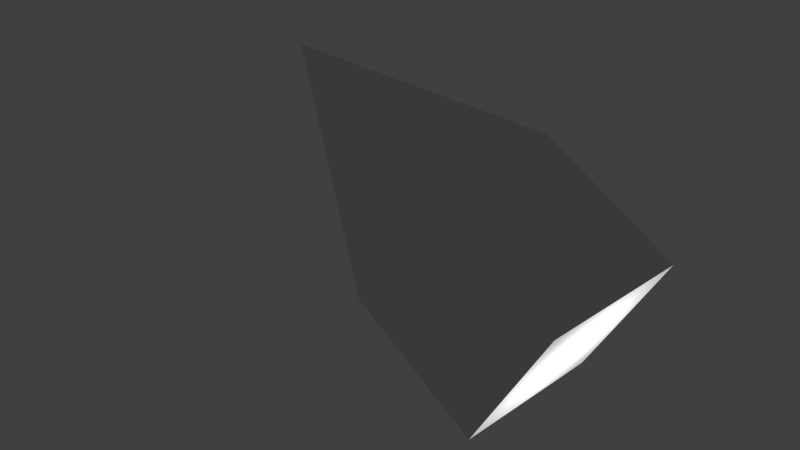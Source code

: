 # Source: cube.blend  (saved by Blender 2.73.0; exported with 4.5.12 LTS)
import bpy
from mathutils import Matrix  # noqa: F401  (used for matrix-valued properties, if any)

bpy.ops.wm.read_factory_settings(use_empty=True)
scene = bpy.context.scene
scene.name = 'Scene'

# ---- collections
col_collection_1 = bpy.data.collections.new('Collection 1'); scene.collection.children.link(col_collection_1)

# ---- materials (node trees are filled in below, after node groups)
mat_material = bpy.data.materials.new('Material')
mat_material.alpha_threshold = 0.0
mat_material.use_transparent_shadow = False
mat_material.roughness = 0.5
mat_material.line_color = (0.0, 0.0, 0.0, 1.0)

# ---- material node trees

# ---- world
world_world = bpy.data.worlds.new('World'); scene.world = world_world
world_world.color = (0.05088, 0.05088, 0.05088)
world_world.use_sun_shadow = False
world_world.sun_shadow_jitter_overblur = 0.0
world_world.cycles.sampling_method = 'MANUAL'
world_world.cycles.sample_map_resolution = 256

# ---- cameras
cam_camera = bpy.data.cameras.new('Camera')
cam_camera.clip_end = 100.0
cam_camera.lens = 35.0
cam_camera.sensor_width = 32.0
cam_camera.sensor_height = 18.0
cam_camera.ortho_scale = 7.314
cam_camera.dof.focus_distance = 0.0
cam_camera.dof.aperture_fstop = 128.0

# ---- lights
light_lamp = bpy.data.lights.new('Lamp', 'POINT')
light_lamp.transmission_factor = 0.0
light_lamp.cutoff_distance = 30.0
light_lamp.use_shadow = False
light_lamp.energy = 100.0
light_lamp.shadow_buffer_clip_start = 1.001
light_lamp.shadow_soft_size = 0.1
light_lamp.shadow_maximum_resolution = 0.006
light_lamp.use_absolute_resolution = True
light_lamp.cycles.use_multiple_importance_sampling = False

# ---- meshes
me_cube = bpy.data.meshes.new('Cube')
me_cube.from_pydata([(1.0, 1.0, -1.0), (1.0, -1.0, -1.0), (-1.0, -1.0, -1.0), (-1.0, 1.0, -1.0), (1.0, 1.0, 1.0), (1.0, -1.0, 1.0), (-1.0, -1.0, 1.0), (-1.0, 1.0, 1.0), (1.0, -5.364e-07, 1.0), (2.384e-07, 1.0, 1.0), (-5.364e-07, -1.0, 1.0), (-1.0, 1.788e-07, 1.0), (-1.49e-07, -1.788e-07, 4.031)], [], [(0, 4, 8, 5, 1), (1, 5, 10, 6, 2), (2, 6, 11, 7, 3), (4, 0, 3, 7, 9), (0, 1, 2, 3), (6, 5, 12), (7, 6, 12), (7, 12, 4), (5, 4, 12)])
me_cube.materials.append(mat_material)
me_cube.use_remesh_preserve_volume = False
me_cube.use_remesh_preserve_attributes = False
me_cube.use_mirror_vertex_groups = False
me_cube.update()

# ---- objects
ob_cube = bpy.data.objects.new('Cube', me_cube)
ob_lamp = bpy.data.objects.new('Lamp', light_lamp)
ob_camera = bpy.data.objects.new('Camera', cam_camera)

# ---- transforms, parenting, visibility, modifiers, constraints
ob_cube.location = (0.248, 0.0, 0.0)
ob_cube.lock_rotations_4d = False
ob_cube.empty_display_type = 'ARROWS'
ob_cube.lineart.crease_threshold = 0.0
ob_lamp.location = (0.253, -0.00809, -1.961)
ob_lamp.rotation_euler = (3.136, 0.01031, 1.365)
ob_lamp.lock_rotations_4d = False
ob_lamp.empty_display_type = 'ARROWS'
ob_lamp.color = (0.0, 0.0, 0.0, 0.0)
ob_lamp.lineart.crease_threshold = 0.0
ob_camera.location = (7.042, -6.508, -2.168)
ob_camera.rotation_euler = (2.023, 0.6454, 1.145)
ob_camera.lock_rotations_4d = False
ob_camera.empty_display_type = 'ARROWS'
ob_camera.color = (0.0, 0.0, 0.0, 0.0)
ob_camera.display_type = 'WIRE'
ob_camera.lineart.crease_threshold = 0.0

# ---- collection membership
col_collection_1.objects.link(ob_cube)
col_collection_1.objects.link(ob_lamp)
col_collection_1.objects.link(ob_camera)

# ---- scene / render settings (as saved in the file)
scene.camera = ob_camera
scene.frame_start = 1; scene.frame_end = 250; scene.frame_set(1)
scene.render.engine = 'BLENDER_EEVEE_NEXT'
scene.render.resolution_percentage = 50
scene.render.dither_intensity = 0.0
scene.cycles.use_denoising = False
scene.cycles.samples = 10
scene.cycles.sampling_pattern = 'TABULATED_SOBOL'
scene.cycles.light_sampling_threshold = 0.0
scene.cycles.use_adaptive_sampling = False
scene.cycles.use_light_tree = False
scene.cycles.blur_glossy = 0.0
scene.cycles.pixel_filter_type = 'GAUSSIAN'
scene.cycles.sample_clamp_indirect = 0.0
scene.view_settings.view_transform = 'Standard'
bpy.context.view_layer.update()
